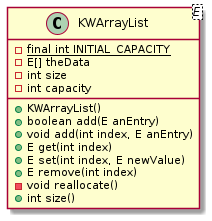

The diagram above was rendered by PlantUML. Its source (embedded in the PNG):
@startuml KWArray
class KWArrayList<E> {
-final int {static} INITIAL_CAPACITY
-E[] theData
-int size
-int capacity

+KWArrayList() 
+boolean add(E anEntry)
+void add(int index, E anEntry)
+E get(int index) 
+E set(int index, E newValue)
+E remove(int index)
-void reallocate()
+int size()
}
@enduml